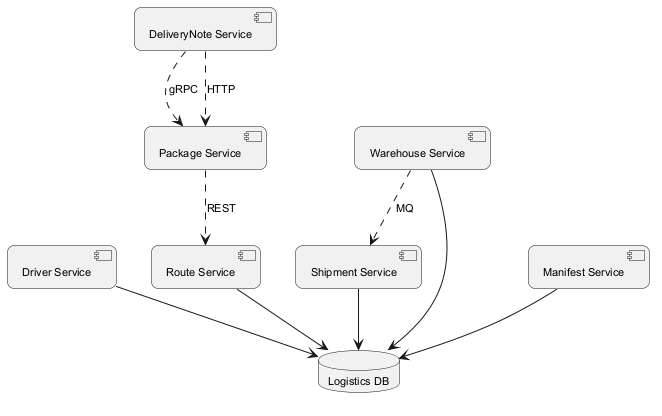

The diagram above was rendered by PlantUML. Its source (embedded in the PNG):
@startuml
skinparam backgroundColor #FFFFFF
skinparam roundCorner 15
skinparam defaultFontSize 11
component "Driver Service" as C_DriverService
component "Route Service" as C_RouteService
component "Warehouse Service" as C_WarehouseService
component "Manifest Service" as C_ManifestService
component "Shipment Service" as C_ShipmentService
component "Package Service" as C_PackageService
component "DeliveryNote Service" as C_DeliveryNoteService
database "Logistics DB" as DB_logistics
C_DriverService --> DB_logistics
C_RouteService --> DB_logistics
C_WarehouseService --> DB_logistics
C_ManifestService --> DB_logistics
C_ShipmentService --> DB_logistics
C_DeliveryNoteService ..> C_PackageService : gRPC
C_WarehouseService ..> C_ShipmentService : MQ
C_DeliveryNoteService ..> C_PackageService : HTTP
C_PackageService ..> C_RouteService : REST
@enduml